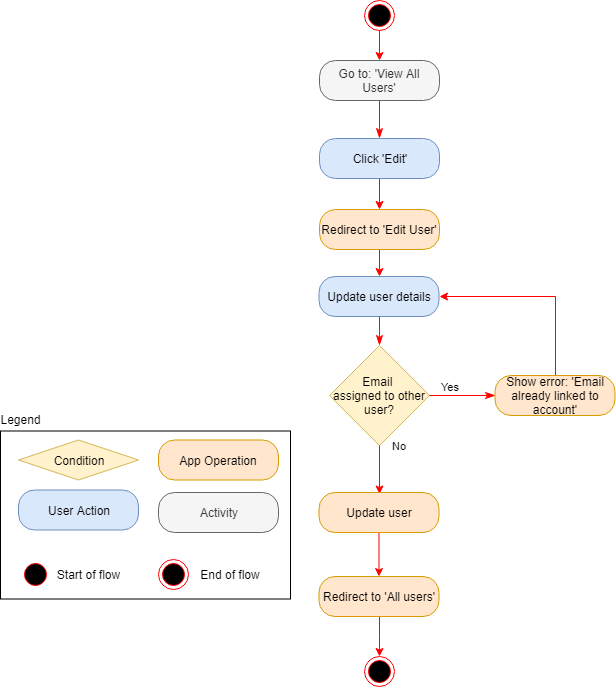

The diagram above was exported from draw.io. Its source (the exported page's mxGraphModel, read from the mxfile embedded in the PNG):
<mxGraphModel dx="1394" dy="834" grid="1" gridSize="10" guides="1" tooltips="1" connect="1" arrows="1" fold="1" page="1" pageScale="1" pageWidth="850" pageHeight="1100" math="0" shadow="0">
  <root>
    <mxCell id="dHtyFrMSaup4TAUerrzi-0" />
    <mxCell id="dHtyFrMSaup4TAUerrzi-1" parent="dHtyFrMSaup4TAUerrzi-0" />
    <mxCell id="mj0S7-Qdj7o6gJuDrisD-0" value="" style="edgeStyle=orthogonalEdgeStyle;rounded=0;orthogonalLoop=1;jettySize=auto;html=1;strokeColor=#FF0000;entryX=0.5;entryY=0;entryDx=0;entryDy=0;" parent="dHtyFrMSaup4TAUerrzi-1" source="mj0S7-Qdj7o6gJuDrisD-1" target="mj0S7-Qdj7o6gJuDrisD-2" edge="1">
      <mxGeometry relative="1" as="geometry">
        <mxPoint x="390" y="140" as="targetPoint" />
      </mxGeometry>
    </mxCell>
    <mxCell id="mj0S7-Qdj7o6gJuDrisD-1" value="" style="ellipse;html=1;shape=endState;fillColor=#000000;strokeColor=#ff0000;" parent="dHtyFrMSaup4TAUerrzi-1" vertex="1">
      <mxGeometry x="375" y="30" width="30" height="30" as="geometry" />
    </mxCell>
    <UserObject label="Go to: 'View All Users'" link="data:page/id,8UcH9B5sBv2kqcvxK8po" id="mj0S7-Qdj7o6gJuDrisD-2">
      <mxCell style="rounded=1;whiteSpace=wrap;html=1;arcSize=40;fontColor=#333333;fillColor=#f5f5f5;strokeColor=#666666;" parent="dHtyFrMSaup4TAUerrzi-1" vertex="1">
        <mxGeometry x="330" y="90" width="120" height="40" as="geometry" />
      </mxCell>
    </UserObject>
    <mxCell id="mj0S7-Qdj7o6gJuDrisD-3" value="" style="edgeStyle=orthogonalEdgeStyle;html=1;verticalAlign=bottom;endArrow=classicThin;endSize=8;strokeColor=#ff0000;entryX=0.5;entryY=0;entryDx=0;entryDy=0;endFill=1;" parent="dHtyFrMSaup4TAUerrzi-1" source="mj0S7-Qdj7o6gJuDrisD-2" target="JBbQ1YB9CDvnV9cjft8S-5" edge="1">
      <mxGeometry relative="1" as="geometry">
        <mxPoint x="395" y="161" as="targetPoint" />
      </mxGeometry>
    </mxCell>
    <mxCell id="gsQPeXo850YpfE7XG3zz-17" value="" style="edgeStyle=orthogonalEdgeStyle;rounded=0;orthogonalLoop=1;jettySize=auto;html=1;strokeColor=#FF0000;" parent="dHtyFrMSaup4TAUerrzi-1" source="JBbQ1YB9CDvnV9cjft8S-6" target="gsQPeXo850YpfE7XG3zz-0" edge="1">
      <mxGeometry relative="1" as="geometry">
        <mxPoint x="390.5" y="279" as="sourcePoint" />
      </mxGeometry>
    </mxCell>
    <mxCell id="gsQPeXo850YpfE7XG3zz-0" value="Update user details" style="rounded=1;whiteSpace=wrap;html=1;arcSize=40;fillColor=#dae8fc;strokeColor=#6c8ebf;" parent="dHtyFrMSaup4TAUerrzi-1" vertex="1">
      <mxGeometry x="329.5" y="306" width="120" height="40" as="geometry" />
    </mxCell>
    <mxCell id="gsQPeXo850YpfE7XG3zz-1" value="" style="edgeStyle=orthogonalEdgeStyle;html=1;verticalAlign=bottom;endArrow=classicThin;endSize=8;strokeColor=#ff0000;entryX=0.5;entryY=0;entryDx=0;entryDy=0;endFill=1;" parent="dHtyFrMSaup4TAUerrzi-1" source="gsQPeXo850YpfE7XG3zz-0" target="gsQPeXo850YpfE7XG3zz-2" edge="1">
      <mxGeometry relative="1" as="geometry">
        <mxPoint x="390.5" y="406" as="targetPoint" />
      </mxGeometry>
    </mxCell>
    <mxCell id="gsQPeXo850YpfE7XG3zz-2" value="Email&amp;nbsp;&lt;br&gt;assigned to other user?" style="rhombus;whiteSpace=wrap;html=1;fillColor=#fff2cc;strokeColor=#d6b656;" parent="dHtyFrMSaup4TAUerrzi-1" vertex="1">
      <mxGeometry x="340" y="375" width="100" height="100" as="geometry" />
    </mxCell>
    <mxCell id="gsQPeXo850YpfE7XG3zz-3" value="Yes" style="edgeStyle=orthogonalEdgeStyle;html=1;align=left;verticalAlign=bottom;endArrow=classicThin;endSize=8;strokeColor=#ff0000;entryX=0;entryY=0.5;entryDx=0;entryDy=0;endFill=1;" parent="dHtyFrMSaup4TAUerrzi-1" source="gsQPeXo850YpfE7XG3zz-2" target="gsQPeXo850YpfE7XG3zz-6" edge="1">
      <mxGeometry x="-0.697" relative="1" as="geometry">
        <mxPoint x="505.5" y="434" as="targetPoint" />
        <mxPoint as="offset" />
      </mxGeometry>
    </mxCell>
    <mxCell id="gsQPeXo850YpfE7XG3zz-5" value="" style="edgeStyle=orthogonalEdgeStyle;rounded=0;orthogonalLoop=1;jettySize=auto;html=1;strokeColor=#FF0000;entryX=1;entryY=0.5;entryDx=0;entryDy=0;" parent="dHtyFrMSaup4TAUerrzi-1" source="gsQPeXo850YpfE7XG3zz-6" target="gsQPeXo850YpfE7XG3zz-0" edge="1">
      <mxGeometry relative="1" as="geometry">
        <mxPoint x="575.5" y="346" as="targetPoint" />
        <Array as="points">
          <mxPoint x="565.5" y="326" />
        </Array>
      </mxGeometry>
    </mxCell>
    <mxCell id="gsQPeXo850YpfE7XG3zz-6" value="Show error: 'Email already linked to account'" style="rounded=1;whiteSpace=wrap;html=1;arcSize=40;fillColor=#ffe6cc;strokeColor=#d79b00;" parent="dHtyFrMSaup4TAUerrzi-1" vertex="1">
      <mxGeometry x="505.5" y="405" width="120" height="40" as="geometry" />
    </mxCell>
    <mxCell id="gsQPeXo850YpfE7XG3zz-12" value="No" style="edgeStyle=orthogonalEdgeStyle;rounded=0;orthogonalLoop=1;jettySize=auto;html=1;strokeColor=#FF0000;exitX=0.5;exitY=1;exitDx=0;exitDy=0;" parent="dHtyFrMSaup4TAUerrzi-1" source="gsQPeXo850YpfE7XG3zz-2" edge="1">
      <mxGeometry x="-1" y="20" relative="1" as="geometry">
        <mxPoint x="390.5" y="496.5" as="sourcePoint" />
        <mxPoint x="390" y="523.5" as="targetPoint" />
        <mxPoint as="offset" />
      </mxGeometry>
    </mxCell>
    <mxCell id="XTRr39nI6jdy0FzpSTAe-0" value="" style="rounded=0;whiteSpace=wrap;html=1;fillColor=none;" parent="dHtyFrMSaup4TAUerrzi-1" vertex="1">
      <mxGeometry x="11" y="460.5" width="290" height="168" as="geometry" />
    </mxCell>
    <mxCell id="XTRr39nI6jdy0FzpSTAe-1" value="User Action" style="rounded=1;whiteSpace=wrap;html=1;arcSize=40;fillColor=#dae8fc;strokeColor=#6c8ebf;" parent="dHtyFrMSaup4TAUerrzi-1" vertex="1">
      <mxGeometry x="29" y="519.5" width="120" height="40" as="geometry" />
    </mxCell>
    <mxCell id="XTRr39nI6jdy0FzpSTAe-2" value="Legend" style="text;html=1;strokeColor=none;fillColor=none;align=center;verticalAlign=middle;whiteSpace=wrap;rounded=0;" parent="dHtyFrMSaup4TAUerrzi-1" vertex="1">
      <mxGeometry x="11" y="438.5" width="40" height="20" as="geometry" />
    </mxCell>
    <mxCell id="XTRr39nI6jdy0FzpSTAe-3" value="Activity" style="rounded=1;whiteSpace=wrap;html=1;arcSize=40;fillColor=#f5f5f5;strokeColor=#666666;fontColor=#333333;" parent="dHtyFrMSaup4TAUerrzi-1" vertex="1">
      <mxGeometry x="169" y="522" width="120" height="40" as="geometry" />
    </mxCell>
    <mxCell id="XTRr39nI6jdy0FzpSTAe-4" value="Condition" style="rhombus;whiteSpace=wrap;html=1;fillColor=#fff2cc;strokeColor=#d6b656;" parent="dHtyFrMSaup4TAUerrzi-1" vertex="1">
      <mxGeometry x="29" y="469.5" width="120" height="40" as="geometry" />
    </mxCell>
    <mxCell id="XTRr39nI6jdy0FzpSTAe-5" value="App Operation" style="rounded=1;whiteSpace=wrap;html=1;arcSize=40;fillColor=#ffe6cc;strokeColor=#d79b00;" parent="dHtyFrMSaup4TAUerrzi-1" vertex="1">
      <mxGeometry x="169" y="469.5" width="120" height="40" as="geometry" />
    </mxCell>
    <mxCell id="XTRr39nI6jdy0FzpSTAe-6" value="" style="ellipse;html=1;shape=startState;fillColor=#000000;strokeColor=#ff0000;" parent="dHtyFrMSaup4TAUerrzi-1" vertex="1">
      <mxGeometry x="31" y="588.5" width="30" height="30" as="geometry" />
    </mxCell>
    <mxCell id="XTRr39nI6jdy0FzpSTAe-7" value="" style="ellipse;html=1;shape=endState;fillColor=#000000;strokeColor=#ff0000;" parent="dHtyFrMSaup4TAUerrzi-1" vertex="1">
      <mxGeometry x="169" y="588.5" width="30" height="30" as="geometry" />
    </mxCell>
    <mxCell id="XTRr39nI6jdy0FzpSTAe-8" value="Start of flow" style="text;html=1;strokeColor=none;fillColor=none;align=center;verticalAlign=middle;whiteSpace=wrap;rounded=0;" parent="dHtyFrMSaup4TAUerrzi-1" vertex="1">
      <mxGeometry x="61" y="593.5" width="75" height="20" as="geometry" />
    </mxCell>
    <mxCell id="XTRr39nI6jdy0FzpSTAe-9" value="End of flow" style="text;html=1;strokeColor=none;fillColor=none;align=center;verticalAlign=middle;whiteSpace=wrap;rounded=0;" parent="dHtyFrMSaup4TAUerrzi-1" vertex="1">
      <mxGeometry x="206" y="593.5" width="70" height="20" as="geometry" />
    </mxCell>
    <mxCell id="JBbQ1YB9CDvnV9cjft8S-4" value="" style="edgeStyle=orthogonalEdgeStyle;rounded=0;orthogonalLoop=1;jettySize=auto;html=1;strokeColor=#FF0000;" parent="dHtyFrMSaup4TAUerrzi-1" source="JBbQ1YB9CDvnV9cjft8S-5" target="JBbQ1YB9CDvnV9cjft8S-6" edge="1">
      <mxGeometry relative="1" as="geometry" />
    </mxCell>
    <mxCell id="JBbQ1YB9CDvnV9cjft8S-5" value="Click 'Edit'" style="rounded=1;whiteSpace=wrap;html=1;arcSize=40;fillColor=#dae8fc;strokeColor=#6c8ebf;" parent="dHtyFrMSaup4TAUerrzi-1" vertex="1">
      <mxGeometry x="330" y="168" width="120" height="40" as="geometry" />
    </mxCell>
    <mxCell id="JBbQ1YB9CDvnV9cjft8S-6" value="Redirect to 'Edit User'" style="rounded=1;whiteSpace=wrap;html=1;arcSize=40;fillColor=#ffe6cc;strokeColor=#d79b00;" parent="dHtyFrMSaup4TAUerrzi-1" vertex="1">
      <mxGeometry x="330" y="239" width="120" height="40" as="geometry" />
    </mxCell>
    <mxCell id="_OdtX2Btg-GXqiH7Tsyp-0" value="" style="edgeStyle=orthogonalEdgeStyle;rounded=0;orthogonalLoop=1;jettySize=auto;html=1;strokeColor=#FF0000;entryX=0.5;entryY=0;entryDx=0;entryDy=0;" edge="1" parent="dHtyFrMSaup4TAUerrzi-1" source="_OdtX2Btg-GXqiH7Tsyp-1" target="_OdtX2Btg-GXqiH7Tsyp-2">
      <mxGeometry relative="1" as="geometry">
        <mxPoint x="389.5" y="726" as="targetPoint" />
      </mxGeometry>
    </mxCell>
    <mxCell id="_OdtX2Btg-GXqiH7Tsyp-1" value="Redirect to 'All users'" style="rounded=1;whiteSpace=wrap;html=1;arcSize=40;fillColor=#ffe6cc;strokeColor=#d79b00;" vertex="1" parent="dHtyFrMSaup4TAUerrzi-1">
      <mxGeometry x="329.5" y="606" width="120" height="40" as="geometry" />
    </mxCell>
    <mxCell id="_OdtX2Btg-GXqiH7Tsyp-2" value="" style="ellipse;html=1;shape=endState;fillColor=#000000;strokeColor=#ff0000;" vertex="1" parent="dHtyFrMSaup4TAUerrzi-1">
      <mxGeometry x="374.5" y="686" width="30" height="30" as="geometry" />
    </mxCell>
    <mxCell id="_OdtX2Btg-GXqiH7Tsyp-3" value="" style="edgeStyle=orthogonalEdgeStyle;rounded=1;orthogonalLoop=1;jettySize=auto;html=1;strokeColor=#FF0000;" edge="1" parent="dHtyFrMSaup4TAUerrzi-1" source="_OdtX2Btg-GXqiH7Tsyp-4" target="_OdtX2Btg-GXqiH7Tsyp-1">
      <mxGeometry relative="1" as="geometry" />
    </mxCell>
    <mxCell id="_OdtX2Btg-GXqiH7Tsyp-4" value="Update user" style="rounded=1;whiteSpace=wrap;html=1;arcSize=40;fillColor=#ffe6cc;strokeColor=#d79b00;" vertex="1" parent="dHtyFrMSaup4TAUerrzi-1">
      <mxGeometry x="329.5" y="522" width="120" height="40" as="geometry" />
    </mxCell>
  </root>
</mxGraphModel>